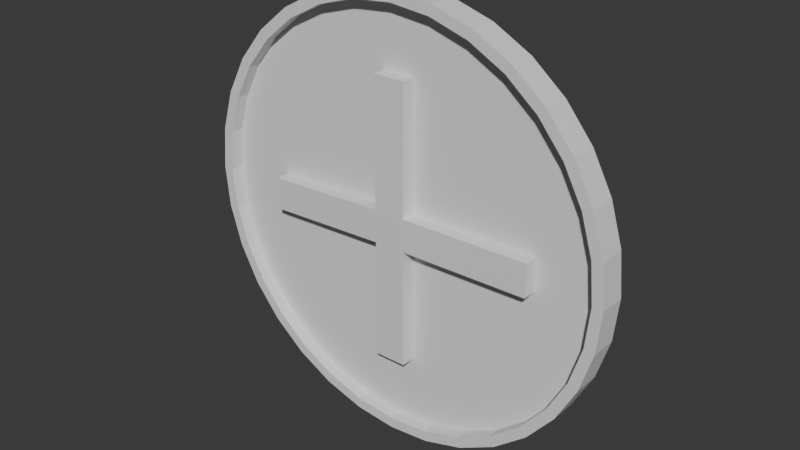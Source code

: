 # Source: piece.blend  (saved by Blender 4.3.32; exported with 4.5.12 LTS)
import bpy
from mathutils import Matrix  # noqa: F401  (used for matrix-valued properties, if any)

bpy.ops.wm.read_factory_settings(use_empty=True)
scene = bpy.context.scene
scene.name = 'Scene'

# ---- collections
col_collection = bpy.data.collections.new('Collection'); scene.collection.children.link(col_collection)

# ---- world
world_world = bpy.data.worlds.new('World'); scene.world = world_world
world_world.use_nodes = True; world_world.node_tree.nodes.clear()
_N = world_world.node_tree.nodes; _L = world_world.node_tree.links
n0 = _N.new('ShaderNodeOutputWorld'); n0.name = 'World Output'; n0.location = (300, 300)
n1 = _N.new('ShaderNodeBackground'); n1.name = 'Background'; n1.location = (10, 300)
n1.inputs[0].default_value = (0.05088, 0.05088, 0.05088, 1.0)
_L.new(n1.outputs[0], n0.inputs[0])
n0.is_active_output = True
world_world.color = (0.05088, 0.05088, 0.05088)
world_world.sun_shadow_jitter_overblur = 0.0

# ---- meshes
me_cylinder_001 = bpy.data.meshes.new('Cylinder.001')
me_cylinder_001.from_pydata([(-1.819e-12, 0.04655, 0.9968), (-1.819e-12, -0.05345, 0.948), (0.1951, 0.04655, 0.9776), (0.1856, -0.05345, 0.9298), (0.3827, 0.04655, 0.9207), (0.364, -0.05345, 0.8756), (0.5556, 0.04655, 0.8283), (0.5285, -0.05345, 0.7877), (0.7071, 0.04655, 0.7039), (0.6726, -0.05345, 0.6694), (0.8315, 0.04655, 0.5524), (0.7909, -0.05345, 0.5253), (0.9239, 0.04655, 0.3795), (0.8788, -0.05345, 0.3608), (0.9808, 0.04655, 0.1919), (0.933, -0.05345, 0.1824), (1.0, 0.04655, -0.003212), (0.9512, -0.05345, -0.003212), (0.9808, 0.04655, -0.1983), (0.933, -0.05345, -0.1888), (0.9239, 0.04655, -0.3859), (0.8788, -0.05345, -0.3672), (0.8315, 0.04655, -0.5588), (0.7909, -0.05345, -0.5317), (0.7071, 0.04655, -0.7103), (0.6726, -0.05345, -0.6758), (0.5556, 0.04655, -0.8347), (0.5285, -0.05345, -0.7941), (0.3827, 0.04655, -0.9271), (0.364, -0.05345, -0.8821), (0.1951, 0.04655, -0.984), (0.1856, -0.05345, -0.9362), (-1.819e-12, 0.04655, -1.003), (-1.819e-12, -0.05345, -0.9545), (-0.1951, 0.04655, -0.984), (-0.1856, -0.05345, -0.9362), (-0.3827, 0.04655, -0.9271), (-0.364, -0.05345, -0.8821), (-0.5556, 0.04655, -0.8347), (-0.5285, -0.05345, -0.7941), (-0.7071, 0.04655, -0.7103), (-0.6726, -0.05345, -0.6758), (-0.8315, 0.04655, -0.5588), (-0.7909, -0.05345, -0.5317), (-0.9239, 0.04655, -0.3859), (-0.8788, -0.05345, -0.3672), (-0.9808, 0.04655, -0.1983), (-0.933, -0.05345, -0.1888), (-1.0, 0.04655, -0.003212), (-0.9512, -0.05345, -0.003212), (-0.9808, 0.04655, 0.1919), (-0.933, -0.05345, 0.1824), (-0.9239, 0.04655, 0.3795), (-0.8788, -0.05345, 0.3608), (-0.8315, 0.04655, 0.5524), (-0.7909, -0.05345, 0.5253), (-0.7071, 0.04655, 0.7039), (-0.6726, -0.05345, 0.6694), (-0.5556, 0.04655, 0.8283), (-0.5285, -0.05345, 0.7877), (-0.3827, 0.04655, 0.9207), (-0.364, -0.05345, 0.8756), (-0.1951, 0.04655, 0.9776), (-0.1856, -0.05345, 0.9298), (0.1951, -0.05345, 0.9776), (-1.819e-12, -0.05345, 0.9968), (0.3827, -0.05345, 0.9207), (0.5556, -0.05345, 0.8283), (0.7071, -0.05345, 0.7039), (0.8315, -0.05345, 0.5524), (0.9239, -0.05345, 0.3795), (0.9808, -0.05345, 0.1919), (1.0, -0.05345, -0.003212), (0.9808, -0.05345, -0.1983), (0.9239, -0.05345, -0.3859), (0.8315, -0.05345, -0.5588), (0.7071, -0.05345, -0.7103), (0.5556, -0.05345, -0.8347), (0.3827, -0.05345, -0.9271), (0.1951, -0.05345, -0.984), (-1.819e-12, -0.05345, -1.003), (-0.1951, -0.05345, -0.984), (-0.3827, -0.05345, -0.9271), (-0.5556, -0.05345, -0.8347), (-0.7071, -0.05345, -0.7103), (-0.8315, -0.05345, -0.5588), (-0.9239, -0.05345, -0.3859), (-0.9808, -0.05345, -0.1983), (-1.0, -0.05345, -0.003212), (-0.9808, -0.05345, 0.1919), (-0.9239, -0.05345, 0.3795), (-0.8315, -0.05345, 0.5524), (-0.7071, -0.05345, 0.7039), (-0.5556, -0.05345, 0.8283), (-0.3827, -0.05345, 0.9207), (-0.1951, -0.05345, 0.9776), (0.1951, -0.05345, 0.9776), (-1.819e-12, -0.05345, 0.9968), (0.3827, -0.05345, 0.9207), (0.5556, -0.05345, 0.8283), (0.7071, -0.05345, 0.7039), (0.8315, -0.05345, 0.5524), (0.9239, -0.05345, 0.3795), (0.9808, -0.05345, 0.1919), (1.0, -0.05345, -0.003212), (0.9808, -0.05345, -0.1983), (0.9239, -0.05345, -0.3859), (0.8315, -0.05345, -0.5588), (0.7071, -0.05345, -0.7103), (0.5556, -0.05345, -0.8347), (0.3827, -0.05345, -0.9271), (0.1951, -0.05345, -0.984), (-1.819e-12, -0.05345, -1.003), (-0.1951, -0.05345, -0.984), (-0.3827, -0.05345, -0.9271), (-0.5556, -0.05345, -0.8347), (-0.7071, -0.05345, -0.7103), (-0.8315, -0.05345, -0.5588), (-0.9239, -0.05345, -0.3859), (-0.9808, -0.05345, -0.1983), (-1.0, -0.05345, -0.003212), (-0.9808, -0.05345, 0.1919), (-0.9239, -0.05345, 0.3795), (-0.8315, -0.05345, 0.5524), (-0.7071, -0.05345, 0.7039), (-0.5556, -0.05345, 0.8283), (-0.3827, -0.05345, 0.9207), (-0.1951, -0.05345, 0.9776), (0.1951, -0.05345, 0.9776), (-1.819e-12, -0.05345, 0.9968), (0.3827, -0.05345, 0.9207), (0.5556, -0.05345, 0.8283), (0.7071, -0.05345, 0.7039), (0.8315, -0.05345, 0.5524), (0.9239, -0.05345, 0.3795), (0.9808, -0.05345, 0.1919), (1.0, -0.05345, -0.003212), (0.9808, -0.05345, -0.1983), (0.9239, -0.05345, -0.3859), (0.8315, -0.05345, -0.5588), (0.7071, -0.05345, -0.7103), (0.5556, -0.05345, -0.8347), (0.3827, -0.05345, -0.9271), (0.1951, -0.05345, -0.984), (-1.819e-12, -0.05345, -1.003), (-0.1951, -0.05345, -0.984), (-0.3827, -0.05345, -0.9271), (-0.5556, -0.05345, -0.8347), (-0.7071, -0.05345, -0.7103), (-0.8315, -0.05345, -0.5588), (-0.9239, -0.05345, -0.3859), (-0.9808, -0.05345, -0.1983), (-1.0, -0.05345, -0.003212), (-0.9808, -0.05345, 0.1919), (-0.9239, -0.05345, 0.3795), (-0.8315, -0.05345, 0.5524), (-0.7071, -0.05345, 0.7039), (-0.5556, -0.05345, 0.8283), (-0.3827, -0.05345, 0.9207), (-0.1951, -0.05345, 0.9776), (0.1856, 0.006912, 0.9298), (1.819e-11, 0.006912, 0.948), (0.364, 0.006912, 0.8756), (0.5285, 0.006912, 0.7877), (0.6726, 0.006912, 0.6694), (0.7909, 0.006912, 0.5253), (0.8788, 0.006912, 0.3608), (0.933, 0.006912, 0.1824), (0.9512, 0.006912, -0.003212), (0.933, 0.006912, -0.1888), (0.8788, 0.006912, -0.3672), (0.7909, 0.006912, -0.5317), (0.6726, 0.006912, -0.6758), (0.5285, 0.006912, -0.7941), (0.364, 0.006912, -0.8821), (0.1856, 0.006912, -0.9362), (1.819e-11, 0.006912, -0.9545), (-0.1856, 0.006912, -0.9362), (-0.364, 0.006912, -0.8821), (-0.5285, 0.006912, -0.7941), (-0.6726, 0.006912, -0.6758), (-0.7909, 0.006912, -0.5317), (-0.8788, 0.006912, -0.3672), (-0.933, 0.006912, -0.1888), (-0.9512, 0.006912, -0.003212), (-0.933, 0.006912, 0.1824), (-0.8788, 0.006912, 0.3608), (-0.7909, 0.006912, 0.5253), (-0.6726, 0.006912, 0.6694), (-0.5285, 0.006912, 0.7877), (-0.364, 0.006912, 0.8756), (-0.1856, 0.006912, 0.9298), (-1.819e-12, 0.04655, 0.9968), (0.1951, 0.04655, 0.9776), (0.3827, 0.04655, 0.9207), (0.5556, 0.04655, 0.8283), (0.7071, 0.04655, 0.7039), (0.8315, 0.04655, 0.5524), (0.9239, 0.04655, 0.3795), (0.9808, 0.04655, 0.1919), (1.0, 0.04655, -0.003212), (0.9808, 0.04655, -0.1983), (0.9239, 0.04655, -0.3859), (0.8315, 0.04655, -0.5588), (0.7071, 0.04655, -0.7103), (0.5556, 0.04655, -0.8347), (0.3827, 0.04655, -0.9271), (0.1951, 0.04655, -0.984), (-1.819e-12, 0.04655, -1.003), (-0.1951, 0.04655, -0.984), (-0.3827, 0.04655, -0.9271), (-0.5556, 0.04655, -0.8347), (-0.7071, 0.04655, -0.7103), (-0.8315, 0.04655, -0.5588), (-0.9239, 0.04655, -0.3859), (-0.9808, 0.04655, -0.1983), (-1.0, 0.04655, -0.003212), (-0.9808, 0.04655, 0.1919), (-0.9239, 0.04655, 0.3795), (-0.8315, 0.04655, 0.5524), (-0.7071, 0.04655, 0.7039), (-0.5556, 0.04655, 0.8283), (-0.3827, 0.04655, 0.9207), (-0.1951, 0.04655, 0.9776), (-1.819e-12, 0.04655, 0.9968), (0.1951, 0.04655, 0.9776), (0.3827, 0.04655, 0.9207), (0.5556, 0.04655, 0.8283), (0.7071, 0.04655, 0.7039), (0.8315, 0.04655, 0.5524), (0.9239, 0.04655, 0.3795), (0.9808, 0.04655, 0.1919), (1.0, 0.04655, -0.003212), (0.9808, 0.04655, -0.1983), (0.9239, 0.04655, -0.3859), (0.8315, 0.04655, -0.5588), (0.7071, 0.04655, -0.7103), (0.5556, 0.04655, -0.8347), (0.3827, 0.04655, -0.9271), (0.1951, 0.04655, -0.984), (-1.819e-12, 0.04655, -1.003), (-0.1951, 0.04655, -0.984), (-0.3827, 0.04655, -0.9271), (-0.5556, 0.04655, -0.8347), (-0.7071, 0.04655, -0.7103), (-0.8315, 0.04655, -0.5588), (-0.9239, 0.04655, -0.3859), (-0.9808, 0.04655, -0.1983), (-1.0, 0.04655, -0.003212), (-0.9808, 0.04655, 0.1919), (-0.9239, 0.04655, 0.3795), (-0.8315, 0.04655, 0.5524), (-0.7071, 0.04655, 0.7039), (-0.5556, 0.04655, 0.8283), (-0.3827, 0.04655, 0.9207), (-0.1951, 0.04655, 0.9776), (-0.07287, 0.0404, -0.082), (-0.07555, -0.06035, -0.08271), (-0.07287, 0.0404, 0.068), (-0.07555, -0.06035, 0.06729), (0.07184, 0.0404, -0.0797), (0.06916, -0.06035, -0.08042), (0.07184, 0.0404, 0.0703), (0.06916, -0.06035, 0.06958), (-0.07816, 0.04437, -0.6359), (-0.08084, -0.05639, -0.6367), (0.06916, -0.05639, -0.6367), (0.07184, 0.04437, -0.6359), (0.6654, -0.05695, 0.076), (0.6681, 0.04381, 0.07672), (0.6681, 0.04381, -0.07328), (0.6654, -0.05695, -0.074), (-0.08461, -0.05467, 0.6534), (-0.08193, 0.04609, 0.6542), (0.06807, 0.04609, 0.6542), (0.06539, -0.05467, 0.6534), (-0.6511, 0.04679, 0.04029), (-0.6511, 0.04679, -0.1097), (-0.6538, -0.05396, -0.1104), (-0.6538, -0.05396, 0.03957), (3.638e-12, 0.07113, 0.9968), (0.1951, 0.07113, 0.9776), (0.3827, 0.07113, 0.9207), (0.5556, 0.07113, 0.8283), (0.7071, 0.07113, 0.7039), (0.8315, 0.07113, 0.5524), (0.9239, 0.07113, 0.3795), (0.9808, 0.07113, 0.1919), (1.0, 0.07113, -0.003212), (0.9808, 0.07113, -0.1983), (0.9239, 0.07113, -0.3859), (0.8315, 0.07113, -0.5588), (0.7071, 0.07113, -0.7103), (0.5556, 0.07113, -0.8347), (0.3827, 0.07113, -0.9271), (0.1951, 0.07113, -0.984), (3.638e-12, 0.07113, -1.003), (-0.1951, 0.07113, -0.984), (-0.3827, 0.07113, -0.9271), (-0.5556, 0.07113, -0.8347), (-0.7071, 0.07113, -0.7103), (-0.8315, 0.07113, -0.5588), (-0.9239, 0.07113, -0.3859), (-0.9808, 0.07113, -0.1983), (-1.0, 0.07113, -0.003212), (-0.9808, 0.07113, 0.1919), (-0.9239, 0.07113, 0.3795), (-0.8315, 0.07113, 0.5524), (-0.7071, 0.07113, 0.7039), (-0.5556, 0.07113, 0.8283), (-0.3827, 0.07113, 0.9207), (-0.1951, 0.07113, 0.9776)], [], [(192, 65, 64, 193), (193, 64, 66, 194), (194, 66, 67, 195), (195, 67, 68, 196), (196, 68, 69, 197), (197, 69, 70, 198), (198, 70, 71, 199), (199, 71, 72, 200), (200, 72, 73, 201), (201, 73, 74, 202), (202, 74, 75, 203), (203, 75, 76, 204), (204, 76, 77, 205), (205, 77, 78, 206), (206, 78, 79, 207), (207, 79, 80, 208), (208, 80, 81, 209), (209, 81, 82, 210), (210, 82, 83, 211), (211, 83, 84, 212), (212, 84, 85, 213), (213, 85, 86, 214), (214, 86, 87, 215), (215, 87, 88, 216), (216, 88, 89, 217), (217, 89, 90, 218), (218, 90, 91, 219), (219, 91, 92, 220), (220, 92, 93, 221), (221, 93, 94, 222), (61, 59, 189, 190), (222, 94, 95, 223), (223, 95, 65, 192), (34, 36, 298, 297), (97, 96, 64, 65), (96, 98, 66, 64), (98, 99, 67, 66), (99, 100, 68, 67), (100, 101, 69, 68), (101, 102, 70, 69), (102, 103, 71, 70), (103, 104, 72, 71), (104, 105, 73, 72), (105, 106, 74, 73), (106, 107, 75, 74), (107, 108, 76, 75), (108, 109, 77, 76), (109, 110, 78, 77), (110, 111, 79, 78), (111, 112, 80, 79), (112, 113, 81, 80), (113, 114, 82, 81), (114, 115, 83, 82), (115, 116, 84, 83), (116, 117, 85, 84), (117, 118, 86, 85), (118, 119, 87, 86), (119, 120, 88, 87), (120, 121, 89, 88), (121, 122, 90, 89), (122, 123, 91, 90), (123, 124, 92, 91), (124, 125, 93, 92), (125, 126, 94, 93), (126, 127, 95, 94), (127, 97, 65, 95), (129, 128, 96, 97), (128, 130, 98, 96), (130, 131, 99, 98), (131, 132, 100, 99), (132, 133, 101, 100), (133, 134, 102, 101), (134, 135, 103, 102), (135, 136, 104, 103), (136, 137, 105, 104), (137, 138, 106, 105), (138, 139, 107, 106), (139, 140, 108, 107), (140, 141, 109, 108), (141, 142, 110, 109), (142, 143, 111, 110), (143, 144, 112, 111), (144, 145, 113, 112), (145, 146, 114, 113), (146, 147, 115, 114), (147, 148, 116, 115), (148, 149, 117, 116), (149, 150, 118, 117), (150, 151, 119, 118), (151, 152, 120, 119), (152, 153, 121, 120), (153, 154, 122, 121), (154, 155, 123, 122), (155, 156, 124, 123), (156, 157, 125, 124), (157, 158, 126, 125), (158, 159, 127, 126), (159, 129, 97, 127), (1, 3, 128, 129), (3, 5, 130, 128), (5, 7, 131, 130), (7, 9, 132, 131), (9, 11, 133, 132), (11, 13, 134, 133), (13, 15, 135, 134), (15, 17, 136, 135), (17, 19, 137, 136), (19, 21, 138, 137), (21, 23, 139, 138), (23, 25, 140, 139), (25, 27, 141, 140), (27, 29, 142, 141), (29, 31, 143, 142), (31, 33, 144, 143), (33, 35, 145, 144), (35, 37, 146, 145), (37, 39, 147, 146), (39, 41, 148, 147), (41, 43, 149, 148), (43, 45, 150, 149), (45, 47, 151, 150), (47, 49, 152, 151), (49, 51, 153, 152), (51, 53, 154, 153), (53, 55, 155, 154), (55, 57, 156, 155), (57, 59, 157, 156), (59, 61, 158, 157), (61, 63, 159, 158), (63, 1, 129, 159), (160, 161, 191, 190, 189, 188, 187, 186, 185, 184, 183, 182, 181, 180, 179, 178, 177, 176, 175, 174, 173, 172, 171, 170, 169, 168, 167, 166, 165, 164, 163, 162), (35, 33, 176, 177), (9, 7, 163, 164), (63, 61, 190, 191), (37, 35, 177, 178), (11, 9, 164, 165), (1, 63, 191, 161), (39, 37, 178, 179), (13, 11, 165, 166), (41, 39, 179, 180), (15, 13, 166, 167), (43, 41, 180, 181), (17, 15, 167, 168), (45, 43, 181, 182), (19, 17, 168, 169), (47, 45, 182, 183), (21, 19, 169, 170), (49, 47, 183, 184), (23, 21, 170, 171), (51, 49, 184, 185), (25, 23, 171, 172), (53, 51, 185, 186), (27, 25, 172, 173), (55, 53, 186, 187), (29, 27, 173, 174), (3, 1, 161, 160), (57, 55, 187, 188), (31, 29, 174, 175), (5, 3, 160, 162), (59, 57, 188, 189), (33, 31, 175, 176), (7, 5, 162, 163), (225, 224, 192, 193), (226, 225, 193, 194), (227, 226, 194, 195), (228, 227, 195, 196), (229, 228, 196, 197), (230, 229, 197, 198), (231, 230, 198, 199), (232, 231, 199, 200), (233, 232, 200, 201), (234, 233, 201, 202), (235, 234, 202, 203), (236, 235, 203, 204), (237, 236, 204, 205), (238, 237, 205, 206), (239, 238, 206, 207), (240, 239, 207, 208), (241, 240, 208, 209), (242, 241, 209, 210), (243, 242, 210, 211), (244, 243, 211, 212), (245, 244, 212, 213), (246, 245, 213, 214), (247, 246, 214, 215), (248, 247, 215, 216), (249, 248, 216, 217), (250, 249, 217, 218), (251, 250, 218, 219), (252, 251, 219, 220), (253, 252, 220, 221), (254, 253, 221, 222), (255, 254, 222, 223), (224, 255, 223, 192), (2, 0, 224, 225), (4, 2, 225, 226), (6, 4, 226, 227), (8, 6, 227, 228), (10, 8, 228, 229), (12, 10, 229, 230), (14, 12, 230, 231), (16, 14, 231, 232), (18, 16, 232, 233), (20, 18, 233, 234), (22, 20, 234, 235), (24, 22, 235, 236), (26, 24, 236, 237), (28, 26, 237, 238), (30, 28, 238, 239), (32, 30, 239, 240), (34, 32, 240, 241), (36, 34, 241, 242), (38, 36, 242, 243), (40, 38, 243, 244), (42, 40, 244, 245), (44, 42, 245, 246), (46, 44, 246, 247), (48, 46, 247, 248), (50, 48, 248, 249), (52, 50, 249, 250), (54, 52, 250, 251), (56, 54, 251, 252), (58, 56, 252, 253), (60, 58, 253, 254), (62, 60, 254, 255), (0, 62, 255, 224), (256, 257, 278, 277), (263, 262, 274, 275), (263, 261, 271, 268), (257, 256, 264, 265), (258, 262, 260, 256), (263, 259, 257, 261), (267, 266, 265, 264), (256, 260, 267, 264), (261, 257, 265, 266), (260, 261, 266, 267), (269, 268, 271, 270), (262, 263, 268, 269), (261, 260, 270, 271), (260, 262, 269, 270), (273, 272, 275, 274), (262, 258, 273, 274), (259, 263, 275, 272), (258, 259, 272, 273), (277, 278, 279, 276), (257, 259, 279, 278), (258, 256, 277, 276), (259, 258, 276, 279), (280, 281, 282, 283, 284, 285, 286, 287, 288, 289, 290, 291, 292, 293, 294, 295, 296, 297, 298, 299, 300, 301, 302, 303, 304, 305, 306, 307, 308, 309, 310, 311), (8, 10, 285, 284), (62, 0, 280, 311), (36, 38, 299, 298), (10, 12, 286, 285), (38, 40, 300, 299), (12, 14, 287, 286), (40, 42, 301, 300), (14, 16, 288, 287), (42, 44, 302, 301), (16, 18, 289, 288), (44, 46, 303, 302), (18, 20, 290, 289), (46, 48, 304, 303), (20, 22, 291, 290), (48, 50, 305, 304), (22, 24, 292, 291), (50, 52, 306, 305), (24, 26, 293, 292), (52, 54, 307, 306), (26, 28, 294, 293), (0, 2, 281, 280), (54, 56, 308, 307), (28, 30, 295, 294), (2, 4, 282, 281), (56, 58, 309, 308), (30, 32, 296, 295), (4, 6, 283, 282), (58, 60, 310, 309), (32, 34, 297, 296), (6, 8, 284, 283), (60, 62, 311, 310)])
_uv = me_cylinder_001.uv_layers.new(name='UVMap')
_uv.uv.foreach_set('vector', [1.0, 0.5, 1.0, 1.0, 0.9688, 1.0, 0.9688, 0.5, 0.9688, 0.5, 0.9688, 1.0, 0.9375, 1.0, 0.9375, 0.5, 0.9375, 0.5, 0.9375, 1.0, 0.9062, 1.0, 0.9062, 0.5, 0.9062, 0.5, 0.9062, 1.0, 0.875, 1.0, 0.875, 0.5, 0.875, 0.5, 0.875, 1.0, 0.8438, 1.0, 0.8438, 0.5, 0.8438, 0.5, 0.8438, 1.0, 0.8125, 1.0, 0.8125, 0.5, 0.8125, 0.5, 0.8125, 1.0, 0.7812, 1.0, 0.7812, 0.5, 0.7812, 0.5, 0.7812, 1.0, 0.75, 1.0, 0.75, 0.5, 0.75, 0.5, 0.75, 1.0, 0.7188, 1.0, 0.7188, 0.5, 0.7188, 0.5, 0.7188, 1.0, 0.6875, 1.0, 0.6875, 0.5, 0.6875, 0.5, 0.6875, 1.0, 0.6562, 1.0, 0.6562, 0.5, 0.6562, 0.5, 0.6562, 1.0, 0.625, 1.0, 0.625, 0.5, 0.625, 0.5, 0.625, 1.0, 0.5938, 1.0, 0.5938, 0.5, 0.5938, 0.5, 0.5938, 1.0, 0.5625, 1.0, 0.5625, 0.5, 0.5625, 0.5, 0.5625, 1.0, 0.5312, 1.0, 0.5312, 0.5, 0.5312, 0.5, 0.5312, 1.0, 0.5, 1.0, 0.5, 0.5, 0.5, 0.5, 0.5, 1.0, 0.4688, 1.0, 0.4688, 0.5, 0.4688, 0.5, 0.4688, 1.0, 0.4375, 1.0, 0.4375, 0.5, 0.4375, 0.5, 0.4375, 1.0, 0.4062, 1.0, 0.4062, 0.5, 0.4062, 0.5, 0.4062, 1.0, 0.375, 1.0, 0.375, 0.5, 0.375, 0.5, 0.375, 1.0, 0.3438, 1.0, 0.3438, 0.5, 0.3438, 0.5, 0.3438, 1.0, 0.3125, 1.0, 0.3125, 0.5, 0.3125, 0.5, 0.3125, 1.0, 0.2812, 1.0, 0.2812, 0.5, 0.2812, 0.5, 0.2812, 1.0, 0.25, 1.0, 0.25, 0.5, 0.25, 0.5, 0.25, 1.0, 0.2188, 1.0, 0.2188, 0.5, 0.2188, 0.5, 0.2188, 1.0, 0.1875, 1.0, 0.1875, 0.5, 0.1875, 0.5, 0.1875, 1.0, 0.1562, 1.0, 0.1562, 0.5, 0.1562, 0.5, 0.1562, 1.0, 0.125, 1.0, 0.125, 0.5, 0.125, 0.5, 0.125, 1.0, 0.09375, 1.0, 0.09375, 0.5, 0.09375, 0.5, 0.09375, 1.0, 0.0625, 1.0, 0.0625, 0.5, 0.1626, 0.4609, 0.1232, 0.4398, 0.1232, 0.4398, 0.1626, 0.4609, 0.0625, 0.5, 0.0625, 1.0, 0.03125, 1.0, 0.03125, 0.5, 0.03125, 0.5, 0.03125, 1.0, 0.0, 1.0, 0.0, 0.5, 0.7032, 0.01461, 0.6582, 0.02827, 0.6582, 0.02827, 0.7032, 0.01461, 0.25, 0.49, 0.2968, 0.4854, 0.2968, 0.4854, 0.25, 0.49, 0.2968, 0.4854, 0.3418, 0.4717, 0.3418, 0.4717, 0.2968, 0.4854, 0.3418, 0.4717, 0.3833, 0.4496, 0.3833, 0.4496, 0.3418, 0.4717, 0.3833, 0.4496, 0.4197, 0.4197, 0.4197, 0.4197, 0.3833, 0.4496, 0.4197, 0.4197, 0.4496, 0.3833, 0.4496, 0.3833, 0.4197, 0.4197, 0.4496, 0.3833, 0.4717, 0.3418, 0.4717, 0.3418, 0.4496, 0.3833, 0.4717, 0.3418, 0.4854, 0.2968, 0.4854, 0.2968, 0.4717, 0.3418, 0.4854, 0.2968, 0.49, 0.25, 0.49, 0.25, 0.4854, 0.2968, 0.49, 0.25, 0.4854, 0.2032, 0.4854, 0.2032, 0.49, 0.25, 0.4854, 0.2032, 0.4717, 0.1582, 0.4717, 0.1582, 0.4854, 0.2032, 0.4717, 0.1582, 0.4496, 0.1167, 0.4496, 0.1167, 0.4717, 0.1582, 0.4496, 0.1167, 0.4197, 0.08029, 0.4197, 0.08029, 0.4496, 0.1167, 0.4197, 0.08029, 0.3833, 0.05045, 0.3833, 0.05045, 0.4197, 0.08029, 0.3833, 0.05045, 0.3418, 0.02827, 0.3418, 0.02827, 0.3833, 0.05045, 0.3418, 0.02827, 0.2968, 0.01461, 0.2968, 0.01461, 0.3418, 0.02827, 0.2968, 0.01461, 0.25, 0.01, 0.25, 0.01, 0.2968, 0.01461, 0.25, 0.01, 0.2032, 0.01461, 0.2032, 0.01461, 0.25, 0.01, 0.2032, 0.01461, 0.1582, 0.02827, 0.1582, 0.02827, 0.2032, 0.01461, 0.1582, 0.02827, 0.1167, 0.05045, 0.1167, 0.05045, 0.1582, 0.02827, 0.1167, 0.05045, 0.08029, 0.08029, 0.08029, 0.08029, 0.1167, 0.05045, 0.08029, 0.08029, 0.05045, 0.1167, 0.05045, 0.1167, 0.08029, 0.08029, 0.05045, 0.1167, 0.02827, 0.1582, 0.02827, 0.1582, 0.05045, 0.1167, 0.02827, 0.1582, 0.01461, 0.2032, 0.01461, 0.2032, 0.02827, 0.1582, 0.01461, 0.2032, 0.01, 0.25, 0.01, 0.25, 0.01461, 0.2032, 0.01, 0.25, 0.01461, 0.2968, 0.01461, 0.2968, 0.01, 0.25, 0.01461, 0.2968, 0.02827, 0.3418, 0.02827, 0.3418, 0.01461, 0.2968, 0.02827, 0.3418, 0.05045, 0.3833, 0.05045, 0.3833, 0.02827, 0.3418, 0.05045, 0.3833, 0.08029, 0.4197, 0.08029, 0.4197, 0.05045, 0.3833, 0.08029, 0.4197, 0.1167, 0.4496, 0.1167, 0.4496, 0.08029, 0.4197, 0.1167, 0.4496, 0.1582, 0.4717, 0.1582, 0.4717, 0.1167, 0.4496, 0.1582, 0.4717, 0.2032, 0.4854, 0.2032, 0.4854, 0.1582, 0.4717, 0.2032, 0.4854, 0.25, 0.49, 0.25, 0.49, 0.2032, 0.4854, 0.25, 0.49, 0.2968, 0.4854, 0.2968, 0.4854, 0.25, 0.49, 0.2968, 0.4854, 0.3418, 0.4717, 0.3418, 0.4717, 0.2968, 0.4854, 0.3418, 0.4717, 0.3833, 0.4496, 0.3833, 0.4496, 0.3418, 0.4717, 0.3833, 0.4496, 0.4197, 0.4197, 0.4197, 0.4197, 0.3833, 0.4496, 0.4197, 0.4197, 0.4496, 0.3833, 0.4496, 0.3833, 0.4197, 0.4197, 0.4496, 0.3833, 0.4717, 0.3418, 0.4717, 0.3418, 0.4496, 0.3833, 0.4717, 0.3418, 0.4854, 0.2968, 0.4854, 0.2968, 0.4717, 0.3418, 0.4854, 0.2968, 0.49, 0.25, 0.49, 0.25, 0.4854, 0.2968, 0.49, 0.25, 0.4854, 0.2032, 0.4854, 0.2032, 0.49, 0.25, 0.4854, 0.2032, 0.4717, 0.1582, 0.4717, 0.1582, 0.4854, 0.2032, 0.4717, 0.1582, 0.4496, 0.1167, 0.4496, 0.1167, 0.4717, 0.1582, 0.4496, 0.1167, 0.4197, 0.08029, 0.4197, 0.08029, 0.4496, 0.1167, 0.4197, 0.08029, 0.3833, 0.05045, 0.3833, 0.05045, 0.4197, 0.08029, 0.3833, 0.05045, 0.3418, 0.02827, 0.3418, 0.02827, 0.3833, 0.05045, 0.3418, 0.02827, 0.2968, 0.01461, 0.2968, 0.01461, 0.3418, 0.02827, 0.2968, 0.01461, 0.25, 0.01, 0.25, 0.01, 0.2968, 0.01461, 0.25, 0.01, 0.2032, 0.01461, 0.2032, 0.01461, 0.25, 0.01, 0.2032, 0.01461, 0.1582, 0.02827, 0.1582, 0.02827, 0.2032, 0.01461, 0.1582, 0.02827, 0.1167, 0.05045, 0.1167, 0.05045, 0.1582, 0.02827, 0.1167, 0.05045, 0.08029, 0.08029, 0.08029, 0.08029, 0.1167, 0.05045, 0.08029, 0.08029, 0.05045, 0.1167, 0.05045, 0.1167, 0.08029, 0.08029, 0.05045, 0.1167, 0.02827, 0.1582, 0.02827, 0.1582, 0.05045, 0.1167, 0.02827, 0.1582, 0.01461, 0.2032, 0.01461, 0.2032, 0.02827, 0.1582, 0.01461, 0.2032, 0.01, 0.25, 0.01, 0.25, 0.01461, 0.2032, 0.01, 0.25, 0.01461, 0.2968, 0.01461, 0.2968, 0.01, 0.25, 0.01461, 0.2968, 0.02827, 0.3418, 0.02827, 0.3418, 0.01461, 0.2968, 0.02827, 0.3418, 0.05045, 0.3833, 0.05045, 0.3833, 0.02827, 0.3418, 0.05045, 0.3833, 0.08029, 0.4197, 0.08029, 0.4197, 0.05045, 0.3833, 0.08029, 0.4197, 0.1167, 0.4496, 0.1167, 0.4496, 0.08029, 0.4197, 0.1167, 0.4496, 0.1582, 0.4717, 0.1582, 0.4717, 0.1167, 0.4496, 0.1582, 0.4717, 0.2032, 0.4854, 0.2032, 0.4854, 0.1582, 0.4717, 0.2032, 0.4854, 0.25, 0.49, 0.25, 0.49, 0.2032, 0.4854, 0.25, 0.4783, 0.2945, 0.4739, 0.2968, 0.4854, 0.25, 0.49, 0.2945, 0.4739, 0.3374, 0.4609, 0.3418, 0.4717, 0.2968, 0.4854, 0.3374, 0.4609, 0.3768, 0.4398, 0.3833, 0.4496, 0.3418, 0.4717, 0.3768, 0.4398, 0.4114, 0.4114, 0.4197, 0.4197, 0.3833, 0.4496, 0.4114, 0.4114, 0.4398, 0.3768, 0.4496, 0.3833, 0.4197, 0.4197, 0.4398, 0.3768, 0.4609, 0.3374, 0.4717, 0.3418, 0.4496, 0.3833, 0.4609, 0.3374, 0.4739, 0.2945, 0.4854, 0.2968, 0.4717, 0.3418, 0.4739, 0.2945, 0.4783, 0.25, 0.49, 0.25, 0.4854, 0.2968, 0.4783, 0.25, 0.4739, 0.2055, 0.4854, 0.2032, 0.49, 0.25, 0.4739, 0.2055, 0.4609, 0.1626, 0.4717, 0.1582, 0.4854, 0.2032, 0.4609, 0.1626, 0.4398, 0.1232, 0.4496, 0.1167, 0.4717, 0.1582, 0.4398, 0.1232, 0.4114, 0.08857, 0.4197, 0.08029, 0.4496, 0.1167, 0.4114, 0.08857, 0.3768, 0.06018, 0.3833, 0.05045, 0.4197, 0.08029, 0.3768, 0.06018, 0.3374, 0.03908, 0.3418, 0.02827, 0.3833, 0.05045, 0.3374, 0.03908, 0.2945, 0.02609, 0.2968, 0.01461, 0.3418, 0.02827, 0.2945, 0.02609, 0.25, 0.0217, 0.25, 0.01, 0.2968, 0.01461, 0.25, 0.0217, 0.2055, 0.02609, 0.2032, 0.01461, 0.25, 0.01, 0.2055, 0.02609, 0.1626, 0.03908, 0.1582, 0.02827, 0.2032, 0.01461, 0.1626, 0.03908, 0.1232, 0.06018, 0.1167, 0.05045, 0.1582, 0.02827, 0.1232, 0.06018, 0.08857, 0.08857, 0.08029, 0.08029, 0.1167, 0.05045, 0.08857, 0.08857, 0.06018, 0.1232, 0.05045, 0.1167, 0.08029, 0.08029, 0.06018, 0.1232, 0.03908, 0.1626, 0.02827, 0.1582, 0.05045, 0.1167, 0.03908, 0.1626, 0.02609, 0.2055, 0.01461, 0.2032, 0.02827, 0.1582, 0.02609, 0.2055, 0.0217, 0.25, 0.01, 0.25, 0.01461, 0.2032, 0.0217, 0.25, 0.02609, 0.2945, 0.01461, 0.2968, 0.01, 0.25, 0.02609, 0.2945, 0.03908, 0.3374, 0.02827, 0.3418, 0.01461, 0.2968, 0.03908, 0.3374, 0.06018, 0.3768, 0.05045, 0.3833, 0.02827, 0.3418, 0.06018, 0.3768, 0.08857, 0.4114, 0.08029, 0.4197, 0.05045, 0.3833, 0.08857, 0.4114, 0.1232, 0.4398, 0.1167, 0.4496, 0.08029, 0.4197, 0.1232, 0.4398, 0.1626, 0.4609, 0.1582, 0.4717, 0.1167, 0.4496, 0.1626, 0.4609, 0.2055, 0.4739, 0.2032, 0.4854, 0.1582, 0.4717, 0.2055, 0.4739, 0.25, 0.4783, 0.25, 0.49, 0.2032, 0.4854, 0.2945, 0.4739, 0.25, 0.4783, 0.2055, 0.4739, 0.1626, 0.4609, 0.1232, 0.4398, 0.08857, 0.4114, 0.06018, 0.3768, 0.03908, 0.3374, 0.02609, 0.2945, 0.0217, 0.25, 0.02609, 0.2055, 0.03908, 0.1626, 0.06018, 0.1232, 0.08857, 0.08857, 0.1232, 0.06018, 0.1626, 0.03908, 0.2055, 0.02609, 0.25, 0.0217, 0.2945, 0.02609, 0.3374, 0.03908, 0.3768, 0.06018, 0.4114, 0.08857, 0.4398, 0.1232, 0.4609, 0.1626, 0.4739, 0.2055, 0.4783, 0.25, 0.4739, 0.2945, 0.4609, 0.3374, 0.4398, 0.3768, 0.4114, 0.4114, 0.3768, 0.4398, 0.3374, 0.4609, 0.2055, 0.02609, 0.25, 0.0217, 0.25, 0.0217, 0.2055, 0.02609, 0.4114, 0.4114, 0.3768, 0.4398, 0.3768, 0.4398, 0.4114, 0.4114, 0.2055, 0.4739, 0.1626, 0.4609, 0.1626, 0.4609, 0.2055, 0.4739, 0.1626, 0.03908, 0.2055, 0.02609, 0.2055, 0.02609, 0.1626, 0.03908, 0.4398, 0.3768, 0.4114, 0.4114, 0.4114, 0.4114, 0.4398, 0.3768, 0.25, 0.4783, 0.2055, 0.4739, 0.2055, 0.4739, 0.25, 0.4783, 0.1232, 0.06018, 0.1626, 0.03908, 0.1626, 0.03908, 0.1232, 0.06018, 0.4609, 0.3374, 0.4398, 0.3768, 0.4398, 0.3768, 0.4609, 0.3374, 0.08857, 0.08857, 0.1232, 0.06018, 0.1232, 0.06018, 0.08857, 0.08857, 0.4739, 0.2945, 0.4609, 0.3374, 0.4609, 0.3374, 0.4739, 0.2945, 0.06018, 0.1232, 0.08857, 0.08857, 0.08857, 0.08857, 0.06018, 0.1232, 0.4783, 0.25, 0.4739, 0.2945, 0.4739, 0.2945, 0.4783, 0.25, 0.03908, 0.1626, 0.06018, 0.1232, 0.06018, 0.1232, 0.03908, 0.1626, 0.4739, 0.2055, 0.4783, 0.25, 0.4783, 0.25, 0.4739, 0.2055, 0.02609, 0.2055, 0.03908, 0.1626, 0.03908, 0.1626, 0.02609, 0.2055, 0.4609, 0.1626, 0.4739, 0.2055, 0.4739, 0.2055, 0.4609, 0.1626, 0.0217, 0.25, 0.02609, 0.2055, 0.02609, 0.2055, 0.0217, 0.25, 0.4398, 0.1232, 0.4609, 0.1626, 0.4609, 0.1626, 0.4398, 0.1232, 0.02609, 0.2945, 0.0217, 0.25, 0.0217, 0.25, 0.02609, 0.2945, 0.4114, 0.08857, 0.4398, 0.1232, 0.4398, 0.1232, 0.4114, 0.08857, 0.03908, 0.3374, 0.02609, 0.2945, 0.02609, 0.2945, 0.03908, 0.3374, 0.3768, 0.06018, 0.4114, 0.08857, 0.4114, 0.08857, 0.3768, 0.06018, 0.06018, 0.3768, 0.03908, 0.3374, 0.03908, 0.3374, 0.06018, 0.3768, 0.3374, 0.03908, 0.3768, 0.06018, 0.3768, 0.06018, 0.3374, 0.03908, 0.2945, 0.4739, 0.25, 0.4783, 0.25, 0.4783, 0.2945, 0.4739, 0.08857, 0.4114, 0.06018, 0.3768, 0.06018, 0.3768, 0.08857, 0.4114, 0.2945, 0.02609, 0.3374, 0.03908, 0.3374, 0.03908, 0.2945, 0.02609, 0.3374, 0.4609, 0.2945, 0.4739, 0.2945, 0.4739, 0.3374, 0.4609, 0.1232, 0.4398, 0.08857, 0.4114, 0.08857, 0.4114, 0.1232, 0.4398, 0.25, 0.0217, 0.2945, 0.02609, 0.2945, 0.02609, 0.25, 0.0217, 0.3768, 0.4398, 0.3374, 0.4609, 0.3374, 0.4609, 0.3768, 0.4398, 0.7968, 0.4854, 0.75, 0.49, 0.75, 0.49, 0.7968, 0.4854, 0.8418, 0.4717, 0.7968, 0.4854, 0.7968, 0.4854, 0.8418, 0.4717, 0.8833, 0.4496, 0.8418, 0.4717, 0.8418, 0.4717, 0.8833, 0.4496, 0.9197, 0.4197, 0.8833, 0.4496, 0.8833, 0.4496, 0.9197, 0.4197, 0.9496, 0.3833, 0.9197, 0.4197, 0.9197, 0.4197, 0.9496, 0.3833, 0.9717, 0.3418, 0.9496, 0.3833, 0.9496, 0.3833, 0.9717, 0.3418, 0.9854, 0.2968, 0.9717, 0.3418, 0.9717, 0.3418, 0.9854, 0.2968, 0.99, 0.25, 0.9854, 0.2968, 0.9854, 0.2968, 0.99, 0.25, 0.9854, 0.2032, 0.99, 0.25, 0.99, 0.25, 0.9854, 0.2032, 0.9717, 0.1582, 0.9854, 0.2032, 0.9854, 0.2032, 0.9717, 0.1582, 0.9496, 0.1167, 0.9717, 0.1582, 0.9717, 0.1582, 0.9496, 0.1167, 0.9197, 0.08029, 0.9496, 0.1167, 0.9496, 0.1167, 0.9197, 0.08029, 0.8833, 0.05045, 0.9197, 0.08029, 0.9197, 0.08029, 0.8833, 0.05045, 0.8418, 0.02827, 0.8833, 0.05045, 0.8833, 0.05045, 0.8418, 0.02827, 0.7968, 0.01461, 0.8418, 0.02827, 0.8418, 0.02827, 0.7968, 0.01461, 0.75, 0.01, 0.7968, 0.01461, 0.7968, 0.01461, 0.75, 0.01, 0.7032, 0.01461, 0.75, 0.01, 0.75, 0.01, 0.7032, 0.01461, 0.6582, 0.02827, 0.7032, 0.01461, 0.7032, 0.01461, 0.6582, 0.02827, 0.6167, 0.05045, 0.6582, 0.02827, 0.6582, 0.02827, 0.6167, 0.05045, 0.5803, 0.08029, 0.6167, 0.05045, 0.6167, 0.05045, 0.5803, 0.08029, 0.5504, 0.1167, 0.5803, 0.08029, 0.5803, 0.08029, 0.5504, 0.1167, 0.5283, 0.1582, 0.5504, 0.1167, 0.5504, 0.1167, 0.5283, 0.1582, 0.5146, 0.2032, 0.5283, 0.1582, 0.5283, 0.1582, 0.5146, 0.2032, 0.51, 0.25, 0.5146, 0.2032, 0.5146, 0.2032, 0.51, 0.25, 0.5146, 0.2968, 0.51, 0.25, 0.51, 0.25, 0.5146, 0.2968, 0.5283, 0.3418, 0.5146, 0.2968, 0.5146, 0.2968, 0.5283, 0.3418, 0.5504, 0.3833, 0.5283, 0.3418, 0.5283, 0.3418, 0.5504, 0.3833, 0.5803, 0.4197, 0.5504, 0.3833, 0.5504, 0.3833, 0.5803, 0.4197, 0.6167, 0.4496, 0.5803, 0.4197, 0.5803, 0.4197, 0.6167, 0.4496, 0.6582, 0.4717, 0.6167, 0.4496, 0.6167, 0.4496, 0.6582, 0.4717, 0.7032, 0.4854, 0.6582, 0.4717, 0.6582, 0.4717, 0.7032, 0.4854, 0.75, 0.49, 0.7032, 0.4854, 0.7032, 0.4854, 0.75, 0.49, 0.7968, 0.4854, 0.75, 0.49, 0.75, 0.49, 0.7968, 0.4854, 0.8418, 0.4717, 0.7968, 0.4854, 0.7968, 0.4854, 0.8418, 0.4717, 0.8833, 0.4496, 0.8418, 0.4717, 0.8418, 0.4717, 0.8833, 0.4496, 0.9197, 0.4197, 0.8833, 0.4496, 0.8833, 0.4496, 0.9197, 0.4197, 0.9496, 0.3833, 0.9197, 0.4197, 0.9197, 0.4197, 0.9496, 0.3833, 0.9717, 0.3418, 0.9496, 0.3833, 0.9496, 0.3833, 0.9717, 0.3418, 0.9854, 0.2968, 0.9717, 0.3418, 0.9717, 0.3418, 0.9854, 0.2968, 0.99, 0.25, 0.9854, 0.2968, 0.9854, 0.2968, 0.99, 0.25, 0.9854, 0.2032, 0.99, 0.25, 0.99, 0.25, 0.9854, 0.2032, 0.9717, 0.1582, 0.9854, 0.2032, 0.9854, 0.2032, 0.9717, 0.1582, 0.9496, 0.1167, 0.9717, 0.1582, 0.9717, 0.1582, 0.9496, 0.1167, 0.9197, 0.08029, 0.9496, 0.1167, 0.9496, 0.1167, 0.9197, 0.08029, 0.8833, 0.05045, 0.9197, 0.08029, 0.9197, 0.08029, 0.8833, 0.05045, 0.8418, 0.02827, 0.8833, 0.05045, 0.8833, 0.05045, 0.8418, 0.02827, 0.7968, 0.01461, 0.8418, 0.02827, 0.8418, 0.02827, 0.7968, 0.01461, 0.75, 0.01, 0.7968, 0.01461, 0.7968, 0.01461, 0.75, 0.01, 0.7032, 0.01461, 0.75, 0.01, 0.75, 0.01, 0.7032, 0.01461, 0.6582, 0.02827, 0.7032, 0.01461, 0.7032, 0.01461, 0.6582, 0.02827, 0.6167, 0.05045, 0.6582, 0.02827, 0.6582, 0.02827, 0.6167, 0.05045, 0.5803, 0.08029, 0.6167, 0.05045, 0.6167, 0.05045, 0.5803, 0.08029, 0.5504, 0.1167, 0.5803, 0.08029, 0.5803, 0.08029, 0.5504, 0.1167, 0.5283, 0.1582, 0.5504, 0.1167, 0.5504, 0.1167, 0.5283, 0.1582, 0.5146, 0.2032, 0.5283, 0.1582, 0.5283, 0.1582, 0.5146, 0.2032, 0.51, 0.25, 0.5146, 0.2032, 0.5146, 0.2032, 0.51, 0.25, 0.5146, 0.2968, 0.51, 0.25, 0.51, 0.25, 0.5146, 0.2968, 0.5283, 0.3418, 0.5146, 0.2968, 0.5146, 0.2968, 0.5283, 0.3418, 0.5504, 0.3833, 0.5283, 0.3418, 0.5283, 0.3418, 0.5504, 0.3833, 0.5803, 0.4197, 0.5504, 0.3833, 0.5504, 0.3833, 0.5803, 0.4197, 0.6167, 0.4496, 0.5803, 0.4197, 0.5803, 0.4197, 0.6167, 0.4496, 0.6582, 0.4717, 0.6167, 0.4496, 0.6167, 0.4496, 0.6582, 0.4717, 0.7032, 0.4854, 0.6582, 0.4717, 0.6582, 0.4717, 0.7032, 0.4854, 0.75, 0.49, 0.7032, 0.4854, 0.7032, 0.4854, 0.75, 0.49, 0.375, 0.0, 0.625, 0.0, 0.625, 0.0, 0.375, 0.0, 0.625, 0.5, 0.375, 0.5, 0.375, 0.5, 0.625, 0.5, 0.625, 0.5, 0.625, 0.75, 0.625, 0.75, 0.625, 0.5, 0.625, 0.0, 0.375, 0.0, 0.375, 0.0, 0.625, 0.0, 0.125, 0.5, 0.375, 0.5, 0.375, 0.75, 0.125, 0.75, 0.625, 0.5, 0.875, 0.5, 0.875, 0.75, 0.625, 0.75, 0.375, 0.75, 0.625, 0.75, 0.625, 1.0, 0.375, 1.0, 0.125, 0.75, 0.375, 0.75, 0.375, 0.75, 0.125, 0.75, 0.625, 0.75, 0.875, 0.75, 0.875, 0.75, 0.625, 0.75, 0.375, 0.75, 0.625, 0.75, 0.625, 0.75, 0.375, 0.75, 0.375, 0.5, 0.625, 0.5, 0.625, 0.75, 0.375, 0.75, 0.375, 0.5, 0.625, 0.5, 0.625, 0.5, 0.375, 0.5, 0.625, 0.75, 0.375, 0.75, 0.375, 0.75, 0.625, 0.75, 0.375, 0.75, 0.375, 0.5, 0.375, 0.5, 0.375, 0.75, 0.375, 0.25, 0.625, 0.25, 0.625, 0.5, 0.375, 0.5, 0.375, 0.5, 0.125, 0.5, 0.125, 0.5, 0.375, 0.5, 0.875, 0.5, 0.625, 0.5, 0.625, 0.5, 0.875, 0.5, 0.375, 0.25, 0.625, 0.25, 0.625, 0.25, 0.375, 0.25, 0.375, 0.0, 0.625, 0.0, 0.625, 0.25, 0.375, 0.25, 0.875, 0.75, 0.875, 0.5, 0.875, 0.5, 0.875, 0.75, 0.125, 0.5, 0.125, 0.75, 0.125, 0.75, 0.125, 0.5, 0.625, 0.25, 0.375, 0.25, 0.375, 0.25, 0.625, 0.25, 0.75, 0.49, 0.7968, 0.4854, 0.8418, 0.4717, 0.8833, 0.4496, 0.9197, 0.4197, 0.9496, 0.3833, 0.9717, 0.3418, 0.9854, 0.2968, 0.99, 0.25, 0.9854, 0.2032, 0.9717, 0.1582, 0.9496, 0.1167, 0.9197, 0.08029, 0.8833, 0.05045, 0.8418, 0.02827, 0.7968, 0.01461, 0.75, 0.01, 0.7032, 0.01461, 0.6582, 0.02827, 0.6167, 0.05045, 0.5803, 0.08029, 0.5504, 0.1167, 0.5283, 0.1582, 0.5146, 0.2032, 0.51, 0.25, 0.5146, 0.2968, 0.5283, 0.3418, 0.5504, 0.3833, 0.5803, 0.4197, 0.6167, 0.4496, 0.6582, 0.4717, 0.7032, 0.4854, 0.9197, 0.4197, 0.9496, 0.3833, 0.9496, 0.3833, 0.9197, 0.4197, 0.7032, 0.4854, 0.75, 0.49, 0.75, 0.49, 0.7032, 0.4854, 0.6582, 0.02827, 0.6167, 0.05045, 0.6167, 0.05045, 0.6582, 0.02827, 0.9496, 0.3833, 0.9717, 0.3418, 0.9717, 0.3418, 0.9496, 0.3833, 0.6167, 0.05045, 0.5803, 0.08029, 0.5803, 0.08029, 0.6167, 0.05045, 0.9717, 0.3418, 0.9854, 0.2968, 0.9854, 0.2968, 0.9717, 0.3418, 0.5803, 0.08029, 0.5504, 0.1167, 0.5504, 0.1167, 0.5803, 0.08029, 0.9854, 0.2968, 0.99, 0.25, 0.99, 0.25, 0.9854, 0.2968, 0.5504, 0.1167, 0.5283, 0.1582, 0.5283, 0.1582, 0.5504, 0.1167, 0.99, 0.25, 0.9854, 0.2032, 0.9854, 0.2032, 0.99, 0.25, 0.5283, 0.1582, 0.5146, 0.2032, 0.5146, 0.2032, 0.5283, 0.1582, 0.9854, 0.2032, 0.9717, 0.1582, 0.9717, 0.1582, 0.9854, 0.2032, 0.5146, 0.2032, 0.51, 0.25, 0.51, 0.25, 0.5146, 0.2032, 0.9717, 0.1582, 0.9496, 0.1167, 0.9496, 0.1167, 0.9717, 0.1582, 0.51, 0.25, 0.5146, 0.2968, 0.5146, 0.2968, 0.51, 0.25, 0.9496, 0.1167, 0.9197, 0.08029, 0.9197, 0.08029, 0.9496, 0.1167, 0.5146, 0.2968, 0.5283, 0.3418, 0.5283, 0.3418, 0.5146, 0.2968, 0.9197, 0.08029, 0.8833, 0.05045, 0.8833, 0.05045, 0.9197, 0.08029, 0.5283, 0.3418, 0.5504, 0.3833, 0.5504, 0.3833, 0.5283, 0.3418, 0.8833, 0.05045, 0.8418, 0.02827, 0.8418, 0.02827, 0.8833, 0.05045, 0.75, 0.49, 0.7968, 0.4854, 0.7968, 0.4854, 0.75, 0.49, 0.5504, 0.3833, 0.5803, 0.4197, 0.5803, 0.4197, 0.5504, 0.3833, 0.8418, 0.02827, 0.7968, 0.01461, 0.7968, 0.01461, 0.8418, 0.02827, 0.7968, 0.4854, 0.8418, 0.4717, 0.8418, 0.4717, 0.7968, 0.4854, 0.5803, 0.4197, 0.6167, 0.4496, 0.6167, 0.4496, 0.5803, 0.4197, 0.7968, 0.01461, 0.75, 0.01, 0.75, 0.01, 0.7968, 0.01461, 0.8418, 0.4717, 0.8833, 0.4496, 0.8833, 0.4496, 0.8418, 0.4717, 0.6167, 0.4496, 0.6582, 0.4717, 0.6582, 0.4717, 0.6167, 0.4496, 0.75, 0.01, 0.7032, 0.01461, 0.7032, 0.01461, 0.75, 0.01, 0.8833, 0.4496, 0.9197, 0.4197, 0.9197, 0.4197, 0.8833, 0.4496, 0.6582, 0.4717, 0.7032, 0.4854, 0.7032, 0.4854, 0.6582, 0.4717])
me_cylinder_001.update()

# ---- objects
ob_cylinder = bpy.data.objects.new('Cylinder', me_cylinder_001)

# ---- transforms, parenting, visibility, modifiers, constraints
ob_cylinder.location = (0.0, 0.0, 0.57)

# ---- collection membership
col_collection.objects.link(ob_cylinder)

# ---- scene / render settings (as saved in the file)
scene.frame_start = 1; scene.frame_end = 250; scene.frame_set(1)
scene.render.engine = 'BLENDER_EEVEE_NEXT'
bpy.context.view_layer.update()

# ---- added for rendering (the .blend has no active camera and no usable light): camera, sun
cam_auto = bpy.data.cameras.new('AutoCamera')
cam_auto.lens = 50.0
cam_auto.sensor_width = 36.0
cam_auto.clip_end = 1000.0
ob_auto_camera = bpy.data.objects.new('AutoCamera', cam_auto)
scene.collection.objects.link(ob_auto_camera)
ob_auto_camera.location = (2.61976, -3.13832, 2.66259)
ob_auto_camera.rotation_euler = (1.09748, -7.21219e-08, 0.694738)
scene.camera = ob_auto_camera
light_auto_sun = bpy.data.lights.new('AutoSun', 'SUN')
light_auto_sun.energy = 3.0
light_auto_sun.angle = 0.0523599
ob_auto_sun = bpy.data.objects.new('AutoSun', light_auto_sun)
scene.collection.objects.link(ob_auto_sun)
ob_auto_sun.rotation_euler = (0.872665, 0.174533, 0.523599)
bpy.context.view_layer.update()
